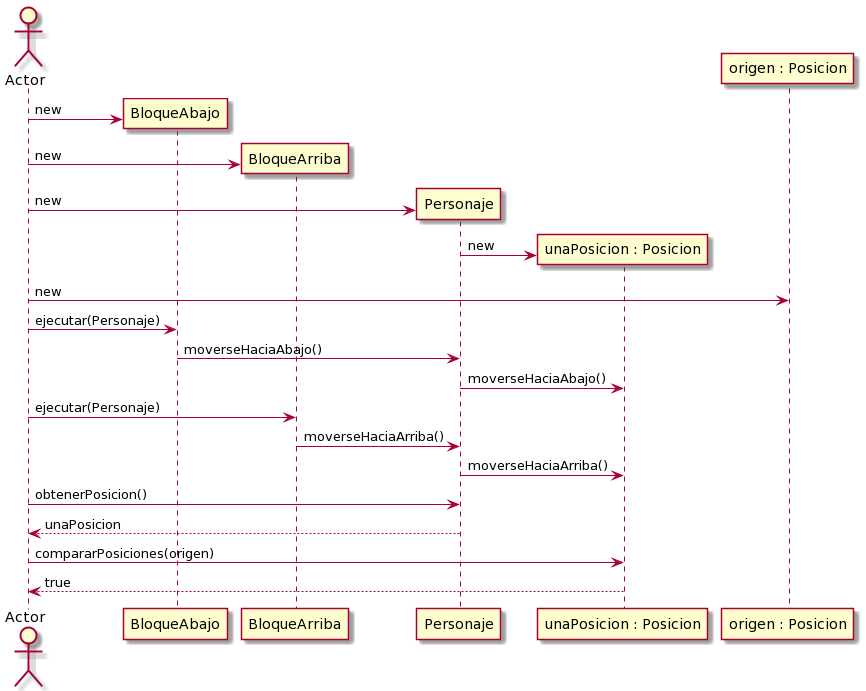

The diagram above was rendered by PlantUML. Its source (embedded in the PNG):
@startuml
actor Actor

Actor -> BloqueAbajo** : new
Actor -> BloqueArriba** : new
Actor -> Personaje** : new
participant "unaPosicion : Posicion" as unaPosicion
participant "origen : Posicion" as origen
Personaje -> unaPosicion** : new
Actor -> origen : new

Actor -> BloqueAbajo : ejecutar(Personaje)
BloqueAbajo -> Personaje : moverseHaciaAbajo()
Personaje -> unaPosicion : moverseHaciaAbajo()

Actor -> BloqueArriba : ejecutar(Personaje)
BloqueArriba -> Personaje : moverseHaciaArriba()
Personaje -> unaPosicion : moverseHaciaArriba()

Actor -> Personaje : obtenerPosicion()
Personaje --> Actor : unaPosicion

Actor -> unaPosicion : compararPosiciones(origen)
unaPosicion --> Actor : true
@enduml